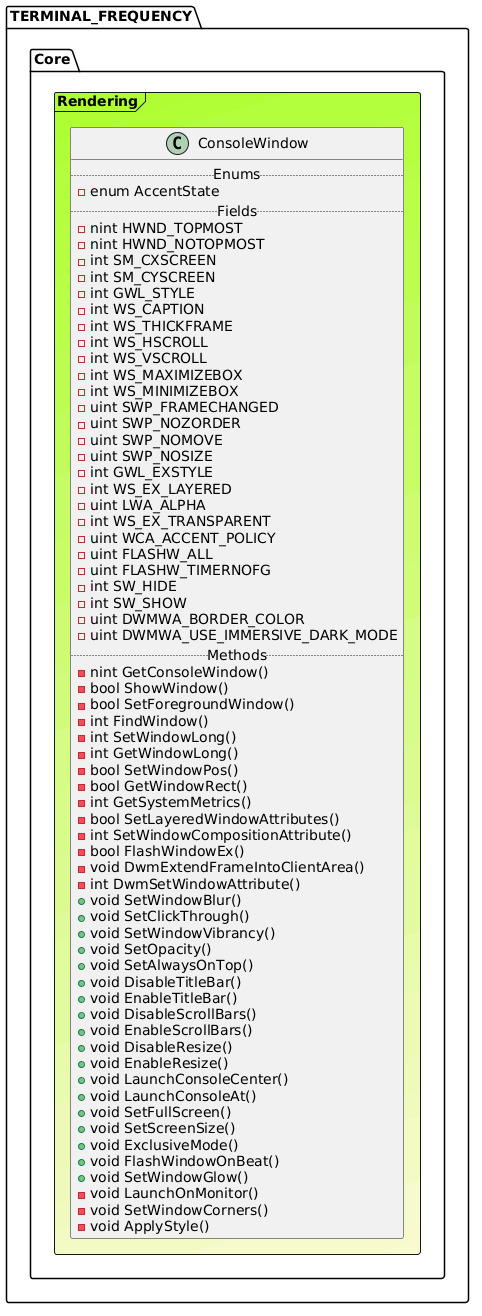

The diagram above was rendered by PlantUML. Its source (embedded in the PNG):
@startuml

Frame TERMINAL_FREQUENCY.Core.Rendering #GreenYellow/LightGoldenRodYellow{
class ConsoleWindow {
.. Enums ..
- enum AccentState
.. Fields ..
-nint HWND_TOPMOST
-nint HWND_NOTOPMOST
-int SM_CXSCREEN
-int SM_CYSCREEN
-int GWL_STYLE
-int WS_CAPTION
-int WS_THICKFRAME
-int WS_HSCROLL
-int WS_VSCROLL
-int WS_MAXIMIZEBOX
-int WS_MINIMIZEBOX
-uint SWP_FRAMECHANGED
-uint SWP_NOZORDER
-uint SWP_NOMOVE
-uint SWP_NOSIZE
-int GWL_EXSTYLE
-int WS_EX_LAYERED
-uint LWA_ALPHA
-int WS_EX_TRANSPARENT
-uint WCA_ACCENT_POLICY
-uint FLASHW_ALL
-uint FLASHW_TIMERNOFG
-int SW_HIDE
-int SW_SHOW
-uint DWMWA_BORDER_COLOR
-uint DWMWA_USE_IMMERSIVE_DARK_MODE
.. Methods ..
-nint GetConsoleWindow()
-bool ShowWindow()
-bool SetForegroundWindow()
-int FindWindow()
-int SetWindowLong()
-int GetWindowLong()
-bool SetWindowPos()
-bool GetWindowRect()
-int GetSystemMetrics()
-bool SetLayeredWindowAttributes()
-int SetWindowCompositionAttribute()
-bool FlashWindowEx()
-void DwmExtendFrameIntoClientArea()
-int DwmSetWindowAttribute()
+void SetWindowBlur()
+void SetClickThrough()
+void SetWindowVibrancy()
+void SetOpacity()
+void SetAlwaysOnTop()
+void DisableTitleBar()
+void EnableTitleBar()
+void DisableScrollBars()
+void EnableScrollBars()
+void DisableResize()
+void EnableResize()
+void LaunchConsoleCenter()
+void LaunchConsoleAt()
+void SetFullScreen()
+void SetScreenSize()
+void ExclusiveMode()
+void FlashWindowOnBeat()
+void SetWindowGlow()
-void LaunchOnMonitor()
-void SetWindowCorners()
-void ApplyStyle()
}
}
@enduml